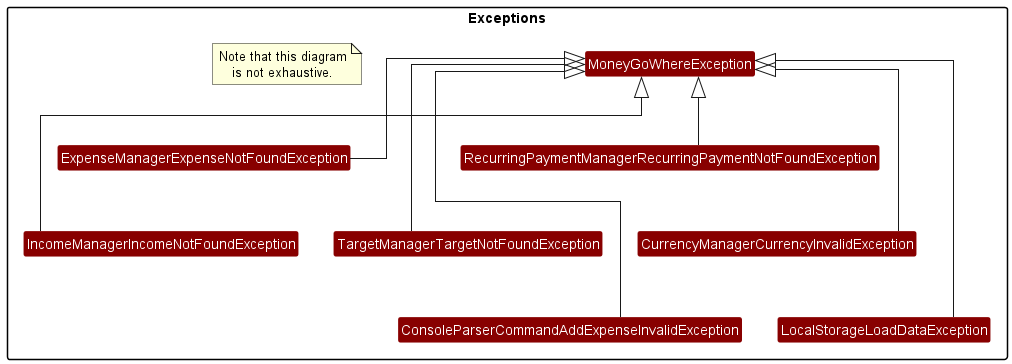

The diagram above was rendered by PlantUML. Its source (embedded in the PNG):
@startuml
!include https://raw.githubusercontent.com/xzynos/tp/branch-Webpage/docs/diagrams/Styles.puml

skinparam rectangleTextAlignment<<left>> left

package Exceptions {
    Class MoneyGoWhereException EXCEPTIONS_COLOR_1

    Class ExpenseManagerExpenseNotFoundException EXCEPTIONS_COLOR_1
    Class IncomeManagerIncomeNotFoundException EXCEPTIONS_COLOR_1
    Class TargetManagerTargetNotFoundException EXCEPTIONS_COLOR_1
    Class RecurringPaymentManagerRecurringPaymentNotFoundException EXCEPTIONS_COLOR_1
    Class CurrencyManagerCurrencyInvalidException EXCEPTIONS_COLOR_1

    Class ConsoleParserCommandAddExpenseInvalidException EXCEPTIONS_COLOR_1

    Class LocalStorageLoadDataException EXCEPTIONS_COLOR_1

    note as Note
        Note that this diagram
        is not exhaustive.
    end note
}

ExpenseManagerExpenseNotFoundException -up-|> MoneyGoWhereException
IncomeManagerIncomeNotFoundException --up-|> MoneyGoWhereException
TargetManagerTargetNotFoundException --up-|> MoneyGoWhereException
RecurringPaymentManagerRecurringPaymentNotFoundException -up-|> MoneyGoWhereException
CurrencyManagerCurrencyInvalidException --up-|> MoneyGoWhereException

ConsoleParserCommandAddExpenseInvalidException ---up-|> MoneyGoWhereException

LocalStorageLoadDataException ---up-|> MoneyGoWhereException
@enduml